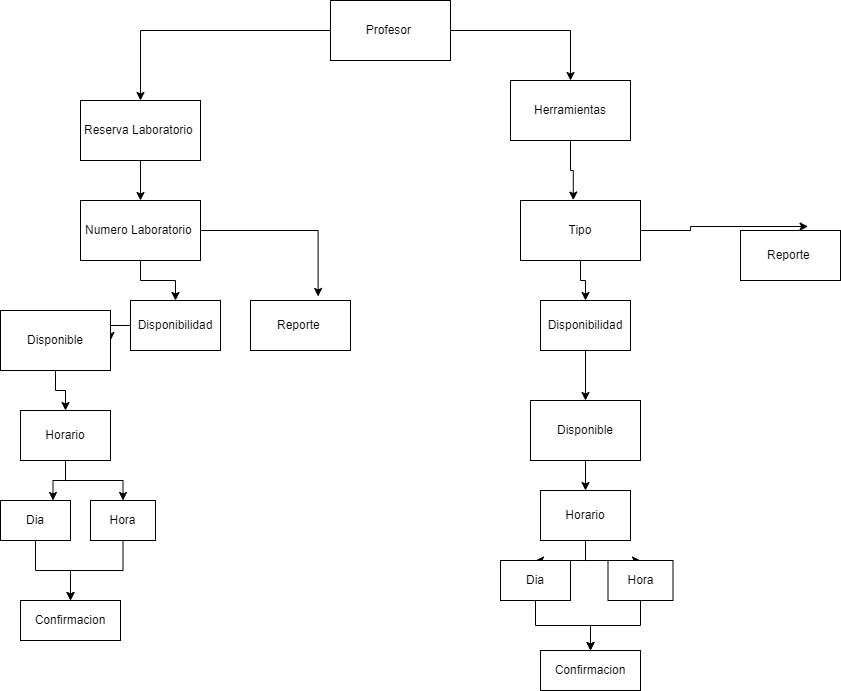

The diagram above was exported from draw.io. Its source (the exported page's mxGraphModel, read from the mxfile embedded in the PNG):
<mxGraphModel dx="1000" dy="573" grid="1" gridSize="10" guides="1" tooltips="1" connect="1" arrows="1" fold="1" page="1" pageScale="1" pageWidth="827" pageHeight="1169" math="0" shadow="0">
  <root>
    <mxCell id="0" />
    <mxCell id="1" parent="0" />
    <mxCell id="fjVCst8Dg87VS5s-RXZi-11" style="edgeStyle=orthogonalEdgeStyle;rounded=0;orthogonalLoop=1;jettySize=auto;html=1;" edge="1" parent="1" source="fjVCst8Dg87VS5s-RXZi-1" target="fjVCst8Dg87VS5s-RXZi-2">
      <mxGeometry relative="1" as="geometry" />
    </mxCell>
    <mxCell id="fjVCst8Dg87VS5s-RXZi-22" style="edgeStyle=orthogonalEdgeStyle;rounded=0;orthogonalLoop=1;jettySize=auto;html=1;" edge="1" parent="1" source="fjVCst8Dg87VS5s-RXZi-1" target="fjVCst8Dg87VS5s-RXZi-3">
      <mxGeometry relative="1" as="geometry" />
    </mxCell>
    <mxCell id="fjVCst8Dg87VS5s-RXZi-1" value="Profesor&amp;nbsp;" style="rounded=0;whiteSpace=wrap;html=1;" vertex="1" parent="1">
      <mxGeometry x="340" y="20" width="120" height="60" as="geometry" />
    </mxCell>
    <mxCell id="fjVCst8Dg87VS5s-RXZi-23" value="" style="edgeStyle=orthogonalEdgeStyle;rounded=0;orthogonalLoop=1;jettySize=auto;html=1;" edge="1" parent="1" source="fjVCst8Dg87VS5s-RXZi-2" target="fjVCst8Dg87VS5s-RXZi-5">
      <mxGeometry relative="1" as="geometry">
        <Array as="points">
          <mxPoint x="150" y="230" />
          <mxPoint x="150" y="230" />
        </Array>
      </mxGeometry>
    </mxCell>
    <mxCell id="fjVCst8Dg87VS5s-RXZi-2" value="Reserva Laboratorio&amp;nbsp;" style="rounded=0;whiteSpace=wrap;html=1;" vertex="1" parent="1">
      <mxGeometry x="90" y="120" width="120" height="60" as="geometry" />
    </mxCell>
    <mxCell id="fjVCst8Dg87VS5s-RXZi-35" style="edgeStyle=orthogonalEdgeStyle;rounded=0;orthogonalLoop=1;jettySize=auto;html=1;entryX=0.44;entryY=-0.007;entryDx=0;entryDy=0;entryPerimeter=0;" edge="1" parent="1" source="fjVCst8Dg87VS5s-RXZi-3" target="fjVCst8Dg87VS5s-RXZi-30">
      <mxGeometry relative="1" as="geometry" />
    </mxCell>
    <mxCell id="fjVCst8Dg87VS5s-RXZi-3" value="Herramientas" style="rounded=0;whiteSpace=wrap;html=1;" vertex="1" parent="1">
      <mxGeometry x="520" y="100" width="120" height="60" as="geometry" />
    </mxCell>
    <mxCell id="fjVCst8Dg87VS5s-RXZi-21" value="" style="edgeStyle=orthogonalEdgeStyle;rounded=0;orthogonalLoop=1;jettySize=auto;html=1;" edge="1" parent="1" source="fjVCst8Dg87VS5s-RXZi-4" target="fjVCst8Dg87VS5s-RXZi-20">
      <mxGeometry relative="1" as="geometry" />
    </mxCell>
    <mxCell id="fjVCst8Dg87VS5s-RXZi-4" value="Disponibilidad" style="rounded=0;whiteSpace=wrap;html=1;" vertex="1" parent="1">
      <mxGeometry x="140" y="320" width="90" height="50" as="geometry" />
    </mxCell>
    <mxCell id="fjVCst8Dg87VS5s-RXZi-15" style="edgeStyle=orthogonalEdgeStyle;rounded=0;orthogonalLoop=1;jettySize=auto;html=1;" edge="1" parent="1" source="fjVCst8Dg87VS5s-RXZi-5" target="fjVCst8Dg87VS5s-RXZi-4">
      <mxGeometry relative="1" as="geometry" />
    </mxCell>
    <mxCell id="fjVCst8Dg87VS5s-RXZi-16" style="edgeStyle=orthogonalEdgeStyle;rounded=0;orthogonalLoop=1;jettySize=auto;html=1;entryX=0.676;entryY=-0.08;entryDx=0;entryDy=0;entryPerimeter=0;" edge="1" parent="1" source="fjVCst8Dg87VS5s-RXZi-5" target="fjVCst8Dg87VS5s-RXZi-7">
      <mxGeometry relative="1" as="geometry" />
    </mxCell>
    <mxCell id="fjVCst8Dg87VS5s-RXZi-5" value="Numero Laboratorio&amp;nbsp;" style="rounded=0;whiteSpace=wrap;html=1;" vertex="1" parent="1">
      <mxGeometry x="90" y="220" width="120" height="60" as="geometry" />
    </mxCell>
    <mxCell id="fjVCst8Dg87VS5s-RXZi-7" value="Reporte&amp;nbsp;" style="rounded=0;whiteSpace=wrap;html=1;" vertex="1" parent="1">
      <mxGeometry x="260" y="320" width="100" height="50" as="geometry" />
    </mxCell>
    <mxCell id="UEY3zmPMqwkijKwCDRDX-5" style="edgeStyle=orthogonalEdgeStyle;rounded=0;orthogonalLoop=1;jettySize=auto;html=1;exitX=0.5;exitY=1;exitDx=0;exitDy=0;" edge="1" parent="1" source="fjVCst8Dg87VS5s-RXZi-17" target="UEY3zmPMqwkijKwCDRDX-4">
      <mxGeometry relative="1" as="geometry" />
    </mxCell>
    <mxCell id="fjVCst8Dg87VS5s-RXZi-17" value="Dia" style="rounded=0;whiteSpace=wrap;html=1;" vertex="1" parent="1">
      <mxGeometry x="10" y="520" width="70" height="40" as="geometry" />
    </mxCell>
    <mxCell id="UEY3zmPMqwkijKwCDRDX-7" style="edgeStyle=orthogonalEdgeStyle;rounded=0;orthogonalLoop=1;jettySize=auto;html=1;exitX=0.5;exitY=1;exitDx=0;exitDy=0;entryX=0.5;entryY=0;entryDx=0;entryDy=0;" edge="1" parent="1" source="fjVCst8Dg87VS5s-RXZi-18" target="UEY3zmPMqwkijKwCDRDX-4">
      <mxGeometry relative="1" as="geometry" />
    </mxCell>
    <mxCell id="fjVCst8Dg87VS5s-RXZi-18" value="Hora" style="rounded=0;whiteSpace=wrap;html=1;" vertex="1" parent="1">
      <mxGeometry x="100" y="520" width="65" height="40" as="geometry" />
    </mxCell>
    <mxCell id="fjVCst8Dg87VS5s-RXZi-45" style="edgeStyle=orthogonalEdgeStyle;rounded=0;orthogonalLoop=1;jettySize=auto;html=1;entryX=0.5;entryY=0;entryDx=0;entryDy=0;" edge="1" parent="1" source="fjVCst8Dg87VS5s-RXZi-20" target="fjVCst8Dg87VS5s-RXZi-44">
      <mxGeometry relative="1" as="geometry" />
    </mxCell>
    <mxCell id="fjVCst8Dg87VS5s-RXZi-20" value="Disponible" style="rounded=0;whiteSpace=wrap;html=1;" vertex="1" parent="1">
      <mxGeometry x="10" y="330" width="110" height="60" as="geometry" />
    </mxCell>
    <mxCell id="fjVCst8Dg87VS5s-RXZi-25" value="" style="edgeStyle=orthogonalEdgeStyle;rounded=0;orthogonalLoop=1;jettySize=auto;html=1;" edge="1" parent="1" source="fjVCst8Dg87VS5s-RXZi-26" target="fjVCst8Dg87VS5s-RXZi-33">
      <mxGeometry relative="1" as="geometry" />
    </mxCell>
    <mxCell id="fjVCst8Dg87VS5s-RXZi-26" value="Disponibilidad" style="rounded=0;whiteSpace=wrap;html=1;" vertex="1" parent="1">
      <mxGeometry x="550" y="320" width="90" height="50" as="geometry" />
    </mxCell>
    <mxCell id="fjVCst8Dg87VS5s-RXZi-28" style="edgeStyle=orthogonalEdgeStyle;rounded=0;orthogonalLoop=1;jettySize=auto;html=1;" edge="1" parent="1" source="fjVCst8Dg87VS5s-RXZi-30" target="fjVCst8Dg87VS5s-RXZi-26">
      <mxGeometry relative="1" as="geometry" />
    </mxCell>
    <mxCell id="fjVCst8Dg87VS5s-RXZi-29" style="edgeStyle=orthogonalEdgeStyle;rounded=0;orthogonalLoop=1;jettySize=auto;html=1;entryX=0.676;entryY=-0.08;entryDx=0;entryDy=0;entryPerimeter=0;" edge="1" parent="1" source="fjVCst8Dg87VS5s-RXZi-30" target="fjVCst8Dg87VS5s-RXZi-32">
      <mxGeometry relative="1" as="geometry" />
    </mxCell>
    <mxCell id="fjVCst8Dg87VS5s-RXZi-30" value="Tipo" style="rounded=0;whiteSpace=wrap;html=1;" vertex="1" parent="1">
      <mxGeometry x="530" y="220" width="120" height="60" as="geometry" />
    </mxCell>
    <mxCell id="fjVCst8Dg87VS5s-RXZi-32" value="Reporte&amp;nbsp;" style="rounded=0;whiteSpace=wrap;html=1;" vertex="1" parent="1">
      <mxGeometry x="750" y="250" width="100" height="50" as="geometry" />
    </mxCell>
    <mxCell id="fjVCst8Dg87VS5s-RXZi-47" style="edgeStyle=orthogonalEdgeStyle;rounded=0;orthogonalLoop=1;jettySize=auto;html=1;" edge="1" parent="1" source="fjVCst8Dg87VS5s-RXZi-33" target="fjVCst8Dg87VS5s-RXZi-34">
      <mxGeometry relative="1" as="geometry" />
    </mxCell>
    <mxCell id="fjVCst8Dg87VS5s-RXZi-33" value="Disponible" style="rounded=0;whiteSpace=wrap;html=1;" vertex="1" parent="1">
      <mxGeometry x="540" y="420" width="110" height="60" as="geometry" />
    </mxCell>
    <mxCell id="fjVCst8Dg87VS5s-RXZi-43" value="" style="edgeStyle=orthogonalEdgeStyle;rounded=0;orthogonalLoop=1;jettySize=auto;html=1;" edge="1" parent="1" source="fjVCst8Dg87VS5s-RXZi-34" target="fjVCst8Dg87VS5s-RXZi-39">
      <mxGeometry relative="1" as="geometry" />
    </mxCell>
    <mxCell id="UEY3zmPMqwkijKwCDRDX-1" style="edgeStyle=orthogonalEdgeStyle;rounded=0;orthogonalLoop=1;jettySize=auto;html=1;exitX=0.5;exitY=1;exitDx=0;exitDy=0;" edge="1" parent="1" source="fjVCst8Dg87VS5s-RXZi-34" target="fjVCst8Dg87VS5s-RXZi-38">
      <mxGeometry relative="1" as="geometry" />
    </mxCell>
    <mxCell id="fjVCst8Dg87VS5s-RXZi-34" value="Horario" style="rounded=0;whiteSpace=wrap;html=1;" vertex="1" parent="1">
      <mxGeometry x="550" y="510" width="90" height="50" as="geometry" />
    </mxCell>
    <mxCell id="UEY3zmPMqwkijKwCDRDX-10" style="edgeStyle=orthogonalEdgeStyle;rounded=0;orthogonalLoop=1;jettySize=auto;html=1;exitX=0.5;exitY=1;exitDx=0;exitDy=0;" edge="1" parent="1" source="fjVCst8Dg87VS5s-RXZi-38" target="UEY3zmPMqwkijKwCDRDX-8">
      <mxGeometry relative="1" as="geometry" />
    </mxCell>
    <mxCell id="fjVCst8Dg87VS5s-RXZi-38" value="Dia" style="rounded=0;whiteSpace=wrap;html=1;" vertex="1" parent="1">
      <mxGeometry x="510" y="580" width="70" height="40" as="geometry" />
    </mxCell>
    <mxCell id="UEY3zmPMqwkijKwCDRDX-12" value="" style="edgeStyle=orthogonalEdgeStyle;rounded=0;orthogonalLoop=1;jettySize=auto;html=1;" edge="1" parent="1" source="fjVCst8Dg87VS5s-RXZi-39" target="UEY3zmPMqwkijKwCDRDX-8">
      <mxGeometry relative="1" as="geometry" />
    </mxCell>
    <mxCell id="fjVCst8Dg87VS5s-RXZi-39" value="Hora" style="rounded=0;whiteSpace=wrap;html=1;" vertex="1" parent="1">
      <mxGeometry x="617.5" y="580" width="65" height="40" as="geometry" />
    </mxCell>
    <mxCell id="UEY3zmPMqwkijKwCDRDX-2" style="edgeStyle=orthogonalEdgeStyle;rounded=0;orthogonalLoop=1;jettySize=auto;html=1;exitX=0.5;exitY=1;exitDx=0;exitDy=0;entryX=0.75;entryY=0;entryDx=0;entryDy=0;" edge="1" parent="1" source="fjVCst8Dg87VS5s-RXZi-44" target="fjVCst8Dg87VS5s-RXZi-17">
      <mxGeometry relative="1" as="geometry" />
    </mxCell>
    <mxCell id="UEY3zmPMqwkijKwCDRDX-3" style="edgeStyle=orthogonalEdgeStyle;rounded=0;orthogonalLoop=1;jettySize=auto;html=1;exitX=0.5;exitY=1;exitDx=0;exitDy=0;entryX=0.5;entryY=0;entryDx=0;entryDy=0;" edge="1" parent="1" source="fjVCst8Dg87VS5s-RXZi-44" target="fjVCst8Dg87VS5s-RXZi-18">
      <mxGeometry relative="1" as="geometry" />
    </mxCell>
    <mxCell id="fjVCst8Dg87VS5s-RXZi-44" value="Horario" style="rounded=0;whiteSpace=wrap;html=1;" vertex="1" parent="1">
      <mxGeometry x="30" y="430" width="90" height="50" as="geometry" />
    </mxCell>
    <mxCell id="UEY3zmPMqwkijKwCDRDX-4" value="Confirmacion" style="rounded=0;whiteSpace=wrap;html=1;" vertex="1" parent="1">
      <mxGeometry x="30" y="620" width="100" height="40" as="geometry" />
    </mxCell>
    <mxCell id="UEY3zmPMqwkijKwCDRDX-8" value="Confirmacion" style="rounded=0;whiteSpace=wrap;html=1;" vertex="1" parent="1">
      <mxGeometry x="550" y="670" width="100" height="40" as="geometry" />
    </mxCell>
  </root>
</mxGraphModel>